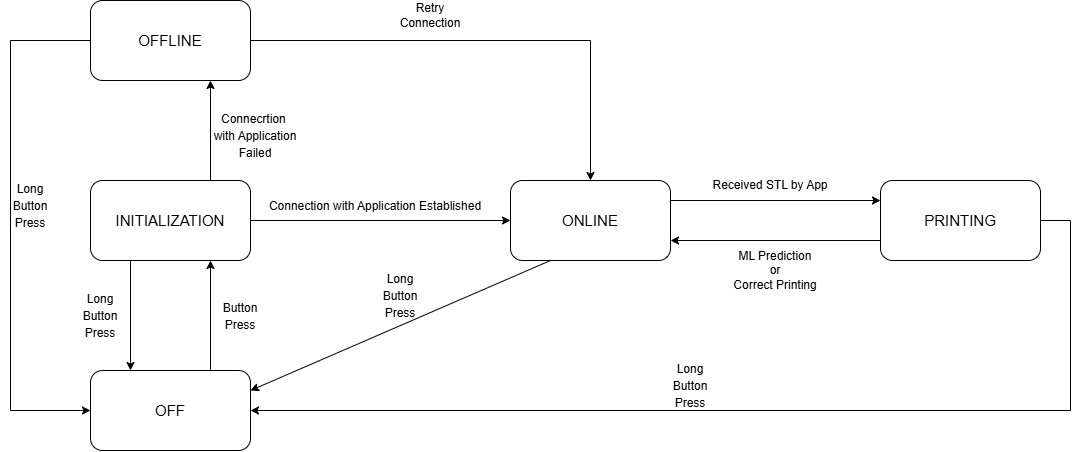

The diagram above was exported from draw.io. Its source (the exported page's mxGraphModel, read from the mxfile embedded in the PNG):
<mxGraphModel dx="1084" dy="555" grid="1" gridSize="10" guides="1" tooltips="1" connect="1" arrows="1" fold="1" page="1" pageScale="1" pageWidth="1169" pageHeight="827" math="0" shadow="0">
  <root>
    <mxCell id="eIlgcUAOh6tIhP17uf6r-0" />
    <mxCell id="eIlgcUAOh6tIhP17uf6r-1" parent="eIlgcUAOh6tIhP17uf6r-0" />
    <mxCell id="eIlgcUAOh6tIhP17uf6r-2" parent="eIlgcUAOh6tIhP17uf6r-1" style="rounded=1;whiteSpace=wrap;html=1;" value="&lt;span style=&quot;font-size: 15px;&quot;&gt;OFF&lt;/span&gt;" vertex="1">
      <mxGeometry height="80" width="160" x="150" y="530" as="geometry" />
    </mxCell>
    <mxCell id="eIlgcUAOh6tIhP17uf6r-3" parent="eIlgcUAOh6tIhP17uf6r-1" style="rounded=1;whiteSpace=wrap;html=1;" value="&lt;font style=&quot;font-size: 15px;&quot;&gt;INITIALIZATION&lt;/font&gt;" vertex="1">
      <mxGeometry height="80" width="160" x="150" y="340" as="geometry" />
    </mxCell>
    <mxCell id="eIlgcUAOh6tIhP17uf6r-4" edge="1" parent="eIlgcUAOh6tIhP17uf6r-1" style="endArrow=classic;html=1;rounded=0;entryX=0.5;entryY=1;entryDx=0;entryDy=0;" value="">
      <mxGeometry height="50" relative="1" width="50" as="geometry">
        <mxPoint x="270" y="530" as="sourcePoint" />
        <mxPoint x="270" y="420" as="targetPoint" />
      </mxGeometry>
    </mxCell>
    <mxCell id="eIlgcUAOh6tIhP17uf6r-5" parent="eIlgcUAOh6tIhP17uf6r-1" style="text;html=1;whiteSpace=wrap;strokeColor=none;fillColor=none;align=center;verticalAlign=middle;rounded=0;fontSize=14;" value="&lt;font style=&quot;font-size: 12px;&quot;&gt;Button Press&lt;/font&gt;" vertex="1">
      <mxGeometry height="30" width="60" x="270" y="460" as="geometry" />
    </mxCell>
    <mxCell id="eIlgcUAOh6tIhP17uf6r-6" edge="1" parent="eIlgcUAOh6tIhP17uf6r-1" source="eIlgcUAOh6tIhP17uf6r-3" style="endArrow=classic;html=1;rounded=0;exitX=0.25;exitY=1;exitDx=0;exitDy=0;entryX=0.25;entryY=0;entryDx=0;entryDy=0;" target="eIlgcUAOh6tIhP17uf6r-2" value="">
      <mxGeometry height="50" relative="1" width="50" as="geometry">
        <mxPoint x="380" y="530" as="sourcePoint" />
        <mxPoint x="430" y="480" as="targetPoint" />
      </mxGeometry>
    </mxCell>
    <mxCell id="eIlgcUAOh6tIhP17uf6r-7" parent="eIlgcUAOh6tIhP17uf6r-1" style="text;html=1;whiteSpace=wrap;strokeColor=none;fillColor=none;align=center;verticalAlign=middle;rounded=0;fontSize=14;" value="&lt;font style=&quot;font-size: 12px;&quot;&gt;Long Button Press&lt;/font&gt;" vertex="1">
      <mxGeometry height="30" width="60" x="130" y="460" as="geometry" />
    </mxCell>
    <mxCell id="eIlgcUAOh6tIhP17uf6r-8" parent="eIlgcUAOh6tIhP17uf6r-1" style="rounded=1;whiteSpace=wrap;html=1;" value="&lt;span style=&quot;font-size: 15px;&quot;&gt;OFFLINE&lt;/span&gt;" vertex="1">
      <mxGeometry height="80" width="160" x="150" y="160" as="geometry" />
    </mxCell>
    <mxCell id="eIlgcUAOh6tIhP17uf6r-9" parent="eIlgcUAOh6tIhP17uf6r-1" style="rounded=1;whiteSpace=wrap;html=1;" value="&lt;span style=&quot;font-size: 15px;&quot;&gt;ONLINE&lt;/span&gt;" vertex="1">
      <mxGeometry height="80" width="160" x="570" y="340" as="geometry" />
    </mxCell>
    <mxCell id="eIlgcUAOh6tIhP17uf6r-10" edge="1" parent="eIlgcUAOh6tIhP17uf6r-1" source="eIlgcUAOh6tIhP17uf6r-3" style="endArrow=classic;html=1;rounded=0;exitX=0.75;exitY=0;exitDx=0;exitDy=0;entryX=0.75;entryY=1;entryDx=0;entryDy=0;" target="eIlgcUAOh6tIhP17uf6r-8" value="">
      <mxGeometry height="50" relative="1" width="50" as="geometry">
        <mxPoint x="270" y="310" as="sourcePoint" />
        <mxPoint x="270" y="260" as="targetPoint" />
      </mxGeometry>
    </mxCell>
    <mxCell id="eIlgcUAOh6tIhP17uf6r-11" edge="1" parent="eIlgcUAOh6tIhP17uf6r-1" source="eIlgcUAOh6tIhP17uf6r-8" style="endArrow=classic;html=1;rounded=0;entryX=0;entryY=0.5;entryDx=0;entryDy=0;exitX=0;exitY=0.5;exitDx=0;exitDy=0;" target="eIlgcUAOh6tIhP17uf6r-2" value="">
      <mxGeometry height="50" relative="1" width="50" as="geometry">
        <Array as="points">
          <mxPoint x="70" y="200" />
          <mxPoint x="70" y="570" />
        </Array>
        <mxPoint x="160" y="410" as="sourcePoint" />
        <mxPoint x="210" y="360" as="targetPoint" />
      </mxGeometry>
    </mxCell>
    <mxCell id="eIlgcUAOh6tIhP17uf6r-12" parent="eIlgcUAOh6tIhP17uf6r-1" style="text;html=1;whiteSpace=wrap;strokeColor=none;fillColor=none;align=center;verticalAlign=middle;rounded=0;fontSize=14;" value="&lt;font style=&quot;font-size: 12px;&quot;&gt;Long Button Press&lt;/font&gt;" vertex="1">
      <mxGeometry height="30" width="60" x="60" y="350" as="geometry" />
    </mxCell>
    <mxCell id="eIlgcUAOh6tIhP17uf6r-13" parent="eIlgcUAOh6tIhP17uf6r-1" style="text;html=1;whiteSpace=wrap;strokeColor=none;fillColor=none;align=center;verticalAlign=middle;rounded=0;fontSize=14;" value="&lt;font style=&quot;font-size: 12px;&quot;&gt;Connecrtion&amp;nbsp;&lt;/font&gt;&lt;div&gt;&lt;font style=&quot;font-size: 12px;&quot;&gt;with Application&lt;/font&gt;&lt;/div&gt;&lt;div&gt;&lt;font style=&quot;font-size: 12px;&quot;&gt;Failed&lt;/font&gt;&lt;/div&gt;" vertex="1">
      <mxGeometry height="30" width="110" x="260" y="280" as="geometry" />
    </mxCell>
    <mxCell id="eIlgcUAOh6tIhP17uf6r-14" edge="1" parent="eIlgcUAOh6tIhP17uf6r-1" source="eIlgcUAOh6tIhP17uf6r-3" style="endArrow=classic;html=1;rounded=0;exitX=1;exitY=0.5;exitDx=0;exitDy=0;entryX=0;entryY=0.5;entryDx=0;entryDy=0;" target="eIlgcUAOh6tIhP17uf6r-9" value="">
      <mxGeometry height="50" relative="1" width="50" as="geometry">
        <mxPoint x="490" y="170" as="sourcePoint" />
        <mxPoint x="540" y="120" as="targetPoint" />
      </mxGeometry>
    </mxCell>
    <mxCell id="eIlgcUAOh6tIhP17uf6r-15" parent="eIlgcUAOh6tIhP17uf6r-1" style="text;html=1;whiteSpace=wrap;strokeColor=none;fillColor=none;align=center;verticalAlign=middle;rounded=0;fontSize=14;" value="&lt;span style=&quot;font-size: 12px;&quot;&gt;Connection with Application Established&lt;/span&gt;" vertex="1">
      <mxGeometry height="30" width="250" x="310" y="350" as="geometry" />
    </mxCell>
    <mxCell id="eIlgcUAOh6tIhP17uf6r-16" edge="1" parent="eIlgcUAOh6tIhP17uf6r-1" source="eIlgcUAOh6tIhP17uf6r-9" style="endArrow=classic;html=1;rounded=0;exitX=0.25;exitY=1;exitDx=0;exitDy=0;entryX=1;entryY=0.25;entryDx=0;entryDy=0;" target="eIlgcUAOh6tIhP17uf6r-2" value="">
      <mxGeometry height="50" relative="1" width="50" as="geometry">
        <Array as="points" />
        <mxPoint x="510" y="540" as="sourcePoint" />
        <mxPoint x="560" y="490" as="targetPoint" />
      </mxGeometry>
    </mxCell>
    <mxCell id="eIlgcUAOh6tIhP17uf6r-17" parent="eIlgcUAOh6tIhP17uf6r-1" style="text;html=1;whiteSpace=wrap;strokeColor=none;fillColor=none;align=center;verticalAlign=middle;rounded=0;fontSize=14;" value="&lt;font style=&quot;font-size: 12px;&quot;&gt;Long Button Press&lt;/font&gt;" vertex="1">
      <mxGeometry height="30" width="60" x="430" y="440" as="geometry" />
    </mxCell>
    <mxCell id="eIlgcUAOh6tIhP17uf6r-18" parent="eIlgcUAOh6tIhP17uf6r-1" style="rounded=1;whiteSpace=wrap;html=1;" value="&lt;span style=&quot;font-size: 15px;&quot;&gt;PRINTING&lt;/span&gt;" vertex="1">
      <mxGeometry height="80" width="160" x="940" y="340" as="geometry" />
    </mxCell>
    <mxCell id="eIlgcUAOh6tIhP17uf6r-22" parent="eIlgcUAOh6tIhP17uf6r-1" style="text;html=1;whiteSpace=wrap;strokeColor=none;fillColor=none;align=center;verticalAlign=middle;rounded=0;" value="Received&amp;nbsp;&lt;span style=&quot;background-color: transparent; color: light-dark(rgb(0, 0, 0), rgb(255, 255, 255));&quot;&gt;STL&amp;nbsp;&lt;/span&gt;&lt;span style=&quot;background-color: transparent; color: light-dark(rgb(0, 0, 0), rgb(255, 255, 255));&quot;&gt;by&amp;nbsp;&lt;/span&gt;&lt;span style=&quot;background-color: transparent; color: light-dark(rgb(0, 0, 0), rgb(255, 255, 255));&quot;&gt;App&lt;/span&gt;" vertex="1">
      <mxGeometry height="30" width="180" x="740" y="330" as="geometry" />
    </mxCell>
    <mxCell id="eIlgcUAOh6tIhP17uf6r-23" edge="1" parent="eIlgcUAOh6tIhP17uf6r-1" source="eIlgcUAOh6tIhP17uf6r-18" style="endArrow=classic;html=1;rounded=0;entryX=1;entryY=0.5;entryDx=0;entryDy=0;exitX=1;exitY=0.5;exitDx=0;exitDy=0;" target="eIlgcUAOh6tIhP17uf6r-2" value="">
      <mxGeometry height="50" relative="1" width="50" as="geometry">
        <Array as="points">
          <mxPoint x="1130" y="380" />
          <mxPoint x="1130" y="570" />
        </Array>
        <mxPoint x="660" y="320" as="sourcePoint" />
        <mxPoint x="710" y="270" as="targetPoint" />
      </mxGeometry>
    </mxCell>
    <mxCell id="eIlgcUAOh6tIhP17uf6r-26" parent="eIlgcUAOh6tIhP17uf6r-1" style="text;html=1;whiteSpace=wrap;strokeColor=none;fillColor=none;align=center;verticalAlign=middle;rounded=0;" value="ML Prediction&lt;br&gt;or&lt;div&gt;Correct Printing&lt;br&gt;&lt;/div&gt;" vertex="1">
      <mxGeometry height="60" width="170" x="750" y="400" as="geometry" />
    </mxCell>
    <mxCell id="eIlgcUAOh6tIhP17uf6r-27" parent="eIlgcUAOh6tIhP17uf6r-1" style="text;html=1;whiteSpace=wrap;strokeColor=none;fillColor=none;align=center;verticalAlign=middle;rounded=0;fontSize=14;" value="&lt;font style=&quot;font-size: 12px;&quot;&gt;Long Button Press&lt;/font&gt;" vertex="1">
      <mxGeometry height="30" width="60" x="720" y="530" as="geometry" />
    </mxCell>
    <mxCell id="-qEatKKtDDrf8FcBiSH8-1" edge="1" parent="eIlgcUAOh6tIhP17uf6r-1" source="eIlgcUAOh6tIhP17uf6r-8" style="endArrow=classic;html=1;rounded=0;exitX=1;exitY=0.5;exitDx=0;exitDy=0;entryX=0.5;entryY=0;entryDx=0;entryDy=0;" target="eIlgcUAOh6tIhP17uf6r-9" value="">
      <mxGeometry height="50" relative="1" width="50" as="geometry">
        <Array as="points">
          <mxPoint x="650" y="200" />
        </Array>
        <mxPoint x="810" y="490" as="sourcePoint" />
        <mxPoint x="860" y="440" as="targetPoint" />
      </mxGeometry>
    </mxCell>
    <mxCell id="-qEatKKtDDrf8FcBiSH8-2" parent="eIlgcUAOh6tIhP17uf6r-1" style="text;html=1;whiteSpace=wrap;strokeColor=none;fillColor=none;align=center;verticalAlign=middle;rounded=0;" value="Retry Connection" vertex="1">
      <mxGeometry height="30" width="60" x="460" y="160" as="geometry" />
    </mxCell>
    <mxCell id="-qEatKKtDDrf8FcBiSH8-3" edge="1" parent="eIlgcUAOh6tIhP17uf6r-1" source="eIlgcUAOh6tIhP17uf6r-9" style="endArrow=classic;html=1;rounded=0;exitX=1;exitY=0.25;exitDx=0;exitDy=0;entryX=0;entryY=0.25;entryDx=0;entryDy=0;" target="eIlgcUAOh6tIhP17uf6r-18" value="">
      <mxGeometry height="50" relative="1" width="50" as="geometry">
        <mxPoint x="770" y="390" as="sourcePoint" />
        <mxPoint x="820" y="340" as="targetPoint" />
      </mxGeometry>
    </mxCell>
    <mxCell id="-qEatKKtDDrf8FcBiSH8-4" edge="1" parent="eIlgcUAOh6tIhP17uf6r-1" source="eIlgcUAOh6tIhP17uf6r-18" style="endArrow=classic;html=1;rounded=0;entryX=1;entryY=0.75;entryDx=0;entryDy=0;exitX=0;exitY=0.75;exitDx=0;exitDy=0;" target="eIlgcUAOh6tIhP17uf6r-9" value="">
      <mxGeometry height="50" relative="1" width="50" as="geometry">
        <mxPoint x="840" y="500" as="sourcePoint" />
        <mxPoint x="890" y="450" as="targetPoint" />
      </mxGeometry>
    </mxCell>
  </root>
</mxGraphModel>